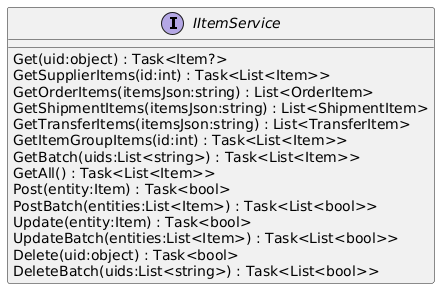

The diagram above was rendered by PlantUML. Its source (embedded in the PNG):
@startuml
interface IItemService {
    Get(uid:object) : Task<Item?>
    GetSupplierItems(id:int) : Task<List<Item>>
    GetOrderItems(itemsJson:string) : List<OrderItem>
    GetShipmentItems(itemsJson:string) : List<ShipmentItem>
    GetTransferItems(itemsJson:string) : List<TransferItem>
    GetItemGroupItems(id:int) : Task<List<Item>>
    GetBatch(uids:List<string>) : Task<List<Item>>
    GetAll() : Task<List<Item>>
    Post(entity:Item) : Task<bool>
    PostBatch(entities:List<Item>) : Task<List<bool>>
    Update(entity:Item) : Task<bool>
    UpdateBatch(entities:List<Item>) : Task<List<bool>>
    Delete(uid:object) : Task<bool>
    DeleteBatch(uids:List<string>) : Task<List<bool>>
}
@enduml